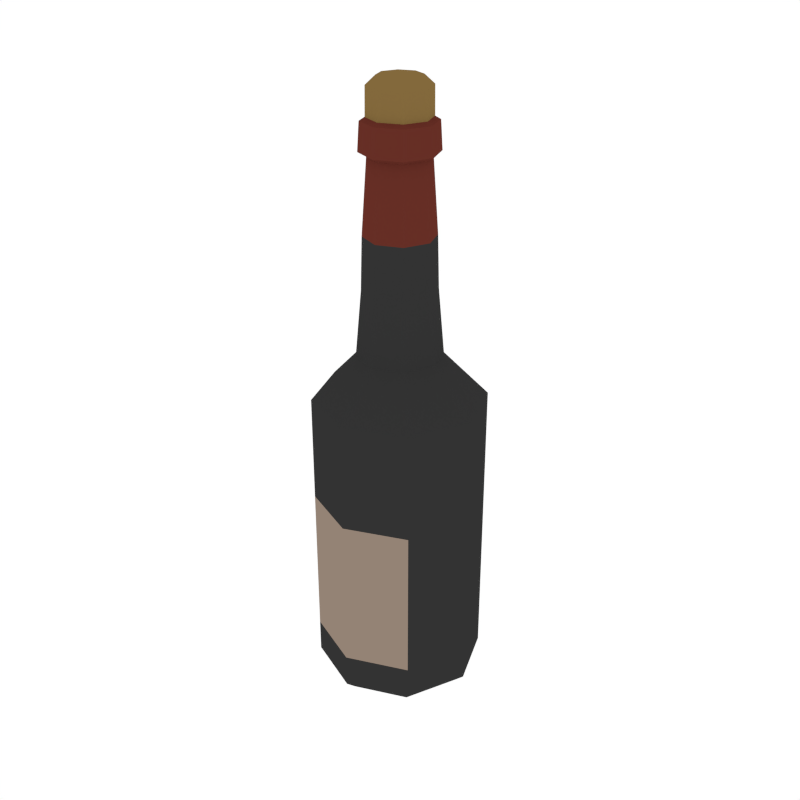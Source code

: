 # Source: Bottle2.blend  (saved by Blender 2.79.0; exported with 4.5.12 LTS)
import bpy
from mathutils import Matrix  # noqa: F401  (used for matrix-valued properties, if any)

bpy.ops.wm.read_factory_settings(use_empty=True)
scene = bpy.context.scene
scene.name = 'Scene'

# ---- collections
col_collection_1 = bpy.data.collections.new('Collection 1'); scene.collection.children.link(col_collection_1)

# ---- materials (node trees are filled in below, after node groups)
mat_darkgrey = bpy.data.materials.new('DarkGrey')
mat_darkgrey.alpha_threshold = 0.0
mat_darkgrey.diffuse_color = (0.0331, 0.0331, 0.0331, 1.0)
mat_darkgrey.roughness = 0.5
mat_lightbrown = bpy.data.materials.new('LightBrown')
mat_lightbrown.alpha_threshold = 0.0
mat_lightbrown.diffuse_color = (0.2957, 0.2258, 0.178, 1.0)
mat_lightbrown.roughness = 0.5
mat_bottlecap = bpy.data.materials.new('BottleCap')
mat_bottlecap.alpha_threshold = 0.0
mat_bottlecap.diffuse_color = (0.2266, 0.141, 0.0452, 1.0)
mat_bottlecap.roughness = 0.5
mat_darkred = bpy.data.materials.new('DarkRed')
mat_darkred.alpha_threshold = 0.0
mat_darkred.diffuse_color = (0.1329, 0.02787, 0.01883, 1.0)
mat_darkred.roughness = 0.5

# ---- material node trees

# ---- world
world_world = bpy.data.worlds.new('World'); scene.world = world_world
world_world.color = (1.0, 1.0, 1.0)
world_world.use_sun_shadow = False
world_world.sun_shadow_jitter_overblur = 0.0
world_world.cycles.sampling_method = 'NONE'
world_world.cycles.sample_map_resolution = 256

# ---- meshes
me_cylinder_009 = bpy.data.meshes.new('Cylinder.009')
me_cylinder_009.from_pydata([(-0.06718, 0.06718, 1.113), (-0.095, 7.061e-09, 1.113), (-0.06718, -0.06718, 1.113), (-3.436e-08, -0.095, 1.113), (0.06718, -0.06718, 1.113), (0.095, -4.457e-09, 1.113), (0.06718, 0.06718, 1.113), (-3.436e-08, 0.095, 1.113), (-2.056e-08, 0.1948, -0.001084), (-1.875e-08, 0.2258, 0.02871), (0.1378, 0.1378, -0.001084), (0.1597, 0.1597, 0.02871), (0.1948, -8.871e-09, -0.001084), (0.2258, -7.511e-09, 0.02871), (0.1378, -0.1378, -0.001084), (0.1597, -0.1597, 0.02871), (-3.548e-08, -0.1948, -0.001084), (-3.85e-08, -0.2258, 0.02871), (-0.1378, -0.1378, -0.001084), (-0.1597, -0.1597, 0.02871), (-0.1948, 7.047e-09, -0.001084), (-0.2258, 5.054e-09, 0.02871), (-0.1378, 0.1378, -0.001084), (-0.1597, 0.1597, 0.02871), (-1.875e-08, 0.2258, 0.8212), (-2.757e-08, 0.1103, 0.9403), (0.07801, 0.07801, 0.9403), (0.1597, 0.1597, 0.8212), (0.1103, -5.982e-09, 0.9403), (0.2258, -7.511e-09, 0.8212), (0.07801, -0.07801, 0.9403), (0.1597, -0.1597, 0.8212), (-2.757e-08, -0.1103, 0.9403), (-3.85e-08, -0.2258, 0.8212), (-0.07801, -0.07801, 0.9403), (-0.1597, -0.1597, 0.8212), (-0.1103, 7.393e-09, 0.9403), (-0.2258, 5.054e-09, 0.8212), (-0.07801, 0.07801, 0.9403), (-0.1597, 0.1597, 0.8212), (-0.07788, 6.682e-09, 1.439), (-0.05507, 0.05507, 1.439), (-1.254e-07, -0.07788, 1.439), (-0.05507, -0.05507, 1.439), (0.07788, -2.76e-09, 1.439), (0.05507, -0.05507, 1.439), (-1.254e-07, 0.07788, 1.439), (0.05507, 0.05507, 1.439), (-0.07995, 6.491e-09, 1.529), (-0.05653, 0.05653, 1.529), (-1.008e-07, -0.07995, 1.529), (-0.05653, -0.05653, 1.529), (0.07995, -3.201e-09, 1.529), (0.05653, -0.05653, 1.529), (-1.008e-07, 0.07995, 1.529), (0.05653, 0.05653, 1.529), (-1.875e-08, 0.2258, 0.5347), (0.1597, 0.1597, 0.5347), (-0.1597, 0.1597, 0.5347), (0.2258, -7.511e-09, 0.5347), (0.1597, -0.1597, 0.5347), (-3.85e-08, -0.2258, 0.5347), (-0.1597, -0.1597, 0.5347), (-0.2258, 5.054e-09, 0.5347), (0.1597, 0.1597, 0.1201), (0.2258, -7.511e-09, 0.1201), (0.1597, -0.1597, 0.1201), (-3.85e-08, -0.2258, 0.1201), (-0.1597, -0.1597, 0.1201), (-0.2258, 5.054e-09, 0.1201), (-1.875e-08, 0.2258, 0.1201), (-0.1597, 0.1597, 0.1201), (-0.06623, 0.06623, 1.521), (0.06622, -0.06623, 1.521), (-1.05e-07, -0.09366, 1.521), (-1.05e-07, 0.09366, 1.521), (-0.09366, 6.919e-09, 1.521), (-0.06623, -0.06623, 1.521), (0.09366, -4.436e-09, 1.521), (0.06622, 0.06623, 1.521), (0.06443, 0.06443, 1.249), (0.09112, -3.821e-09, 1.249), (0.06443, -0.06443, 1.249), (-0.06443, -0.06443, 1.249), (-0.09112, 7.227e-09, 1.249), (-0.06443, 0.06443, 1.249), (-7.2e-08, -0.09112, 1.249), (-7.2e-08, 0.09112, 1.249), (-0.0791, 6.162e-09, 1.6), (-0.05498, 4.85e-09, 1.622), (-0.03888, 0.03888, 1.622), (-0.05593, 0.05593, 1.6), (-1.008e-07, -0.0791, 1.6), (-1.035e-07, -0.05498, 1.622), (-0.03888, -0.03888, 1.622), (-0.05593, -0.05593, 1.6), (0.0791, -3.428e-09, 1.6), (0.05498, -2.155e-09, 1.622), (0.03888, -0.03888, 1.622), (0.05593, -0.05593, 1.6), (-1.008e-07, 0.0791, 1.6), (-1.008e-07, 0.05498, 1.622), (0.03888, 0.03888, 1.622), (0.05593, 0.05593, 1.6), (0.09812, -4.635e-09, 1.45), (-0.09812, 7.26e-09, 1.45), (0.06938, -0.06938, 1.45), (-0.06938, -0.06938, 1.45), (-0.06938, 0.06938, 1.45), (0.06938, 0.06938, 1.45), (-1.22e-07, 0.09812, 1.45), (-1.22e-07, -0.09812, 1.45)], [], [(57, 27, 29, 59), (60, 31, 33, 61), (61, 33, 35, 62), (62, 35, 37, 63), (63, 37, 39, 58), (81, 80, 47, 44), (58, 39, 24, 56), (59, 29, 31, 60), (32, 30, 4, 3), (9, 11, 10, 8), (11, 13, 12, 10), (13, 15, 14, 12), (15, 17, 16, 14), (17, 19, 18, 16), (19, 21, 20, 18), (21, 23, 22, 20), (23, 9, 8, 22), (8, 10, 12, 14, 16, 18, 20, 22), (27, 26, 28, 29), (29, 28, 30, 31), (31, 30, 32, 33), (33, 32, 34, 35), (35, 34, 36, 37), (37, 36, 38, 39), (39, 38, 25, 24), (56, 24, 27, 57), (25, 38, 0, 7), (26, 25, 7, 6), (34, 32, 3, 2), (28, 26, 6, 5), (36, 34, 2, 1), (30, 28, 5, 4), (38, 36, 1, 0), (82, 81, 44, 45), (84, 83, 43, 40), (85, 84, 40, 41), (86, 82, 45, 42), (83, 86, 42, 43), (87, 85, 41, 46), (80, 87, 46, 47), (76, 48, 49, 72), (49, 91, 100, 54), (73, 53, 50, 74), (72, 49, 54, 75), (78, 52, 53, 73), (79, 55, 52, 78), (77, 51, 48, 76), (79, 75, 54, 55), (74, 50, 51, 77), (70, 56, 57, 64), (65, 59, 60, 66), (71, 58, 56, 70), (69, 63, 58, 71), (68, 62, 63, 69), (67, 61, 62, 68), (66, 60, 61, 67), (64, 57, 59, 65), (11, 64, 65, 13), (15, 66, 67, 17), (17, 67, 68, 19), (19, 68, 69, 21), (21, 69, 71, 23), (23, 71, 70, 9), (13, 65, 66, 15), (9, 70, 64, 11), (53, 99, 92, 50), (111, 74, 77, 107), (52, 96, 99, 53), (50, 92, 95, 51), (55, 103, 96, 52), (54, 100, 103, 55), (51, 95, 88, 48), (109, 110, 75, 79), (109, 79, 78, 104), (108, 72, 75, 110), (105, 76, 72, 108), (107, 77, 76, 105), (104, 78, 73, 106), (106, 73, 74, 111), (24, 25, 26, 27), (6, 7, 87, 80), (7, 0, 85, 87), (2, 3, 86, 83), (3, 4, 82, 86), (0, 1, 84, 85), (1, 2, 83, 84), (4, 5, 81, 82), (5, 6, 80, 81), (102, 101, 90, 89, 94, 93, 98, 97), (89, 90, 91, 88), (93, 94, 95, 92), (97, 98, 99, 96), (101, 102, 103, 100), (90, 101, 100, 91), (94, 89, 88, 95), (98, 93, 92, 99), (102, 97, 96, 103), (49, 48, 88, 91), (45, 106, 111, 42), (44, 104, 106, 45), (43, 107, 105, 40), (40, 105, 108, 41), (41, 108, 110, 46), (47, 109, 104, 44), (47, 46, 110, 109), (42, 111, 107, 43)])
me_cylinder_009.polygons.foreach_set('material_index', [0, 0, 0, 0, 0, 3, 0, 0, 0, 0, 0, 0, 0, 0, 0, 0, 0, 0, 0, 0, 0, 0, 0, 0, 0, 0, 0, 0, 0, 0, 0, 0, 0, 3, 3, 3, 3, 3, 3, 3, 3, 2, 3, 3, 3, 3, 3, 3, 3, 0, 0, 0, 0, 0, 1, 1, 0, 0, 0, 0, 0, 0, 0, 0, 0, 2, 3, 2, 2, 2, 2, 2, 3, 3, 3, 3, 3, 3, 3, 0, 0, 0, 0, 0, 0, 0, 0, 0, 2, 2, 2, 2, 2, 2, 2, 2, 2, 2, 3, 3, 3, 3, 3, 3, 3, 3])
me_cylinder_009.materials.append(mat_darkgrey)
me_cylinder_009.materials.append(mat_lightbrown)
me_cylinder_009.materials.append(mat_bottlecap)
me_cylinder_009.materials.append(mat_darkred)
me_cylinder_009.use_remesh_preserve_volume = False
me_cylinder_009.use_remesh_preserve_attributes = False
me_cylinder_009.use_mirror_vertex_groups = False
me_cylinder_009.update()

# ---- objects
ob_bottle2 = bpy.data.objects.new('Bottle2', me_cylinder_009)

# ---- transforms, parenting, visibility, modifiers, constraints
ob_bottle2.location = (0.0, 0.0, 0.0)
ob_bottle2.lineart.crease_threshold = 0.0

# ---- collection membership
col_collection_1.objects.link(ob_bottle2)

# ---- scene / render settings (as saved in the file)
scene.frame_start = 1; scene.frame_end = 250; scene.frame_set(0)
scene.render.engine = 'CYCLES'
scene.render.resolution_x = 1000
scene.render.resolution_y = 1000
scene.render.dither_intensity = 0.0
scene.cycles.samples = 200
scene.cycles.sampling_pattern = 'TABULATED_SOBOL'
scene.cycles.light_sampling_threshold = 0.0
scene.cycles.use_adaptive_sampling = False
scene.cycles.use_light_tree = False
scene.cycles.caustics_reflective = False
scene.cycles.caustics_refractive = False
scene.cycles.blur_glossy = 0.0
scene.cycles.max_bounces = 2
scene.cycles.pixel_filter_type = 'GAUSSIAN'
scene.cycles.sample_clamp_indirect = 0.0
scene.view_settings.view_transform = 'Standard'
bpy.context.view_layer.update()

# ---- added for rendering (the .blend has no active camera): camera
cam_auto = bpy.data.cameras.new('AutoCamera')
cam_auto.lens = 50.0
cam_auto.sensor_width = 36.0
cam_auto.clip_end = 1000.0
ob_auto_camera = bpy.data.objects.new('AutoCamera', cam_auto)
scene.collection.objects.link(ob_auto_camera)
ob_auto_camera.location = (1.61382, -1.93659, 2.10151)
ob_auto_camera.rotation_euler = (1.09748, -7.21219e-08, 0.694738)
scene.camera = ob_auto_camera
bpy.context.view_layer.update()
